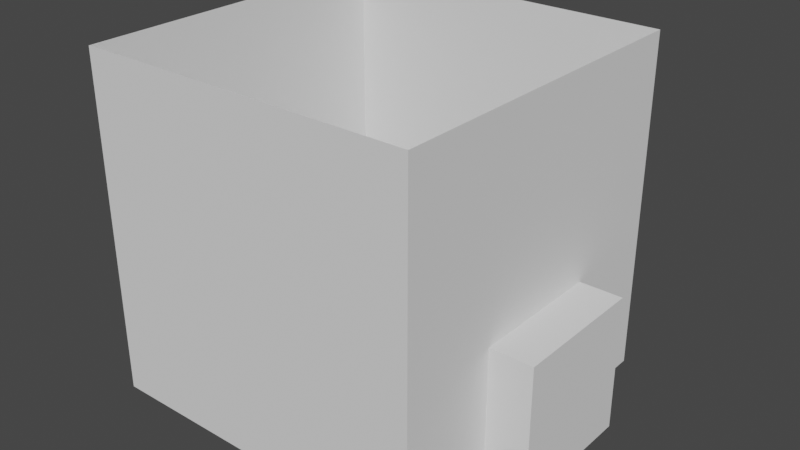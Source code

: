 # Source: empty_room.blend  (saved by Blender 3.6.13; exported with 4.5.12 LTS)
import bpy
from mathutils import Matrix  # noqa: F401  (used for matrix-valued properties, if any)

bpy.ops.wm.read_factory_settings(use_empty=True)
scene = bpy.context.scene
scene.name = 'Scene'

# ---- collections
col_collection = bpy.data.collections.new('Collection'); scene.collection.children.link(col_collection)

# ---- world
world_world = bpy.data.worlds.new('World'); scene.world = world_world
world_world.use_nodes = True; world_world.node_tree.nodes.clear()
_N = world_world.node_tree.nodes; _L = world_world.node_tree.links
n0 = _N.new('ShaderNodeOutputWorld'); n0.name = 'World Output'; n0.location = (300, 300)
n1 = _N.new('ShaderNodeBackground'); n1.name = 'Background'; n1.location = (10, 300)
n1.inputs[0].default_value = (0.05088, 0.05088, 0.05088, 1.0)
_L.new(n1.outputs[0], n0.inputs[0])
n0.is_active_output = True
world_world.color = (0.05088, 0.05088, 0.05088)
world_world.use_sun_shadow = False
world_world.sun_shadow_jitter_overblur = 0.0

# ---- meshes
me_plane = bpy.data.meshes.new('Plane')
me_plane.from_pydata([(2.26, -2.0, 0.0), (-5.0, -5.0, 0.0), (5.0, -5.0, 0.0), (2.26, 2.0, 0.0), (-5.0, 5.0, 0.0), (5.0, 5.0, 0.0), (-4.99, 4.99, 0.0), (-4.99, -4.99, 0.0), (4.99, -4.99, 0.0), (4.99, 4.99, 0.0), (-4.99, 4.99, 10.0), (-4.99, -4.99, 10.0), (4.99, -4.99, 10.0), (4.99, 4.99, 10.0), (-5.0, 5.0, 10.0), (-5.0, -5.0, 10.0), (5.0, -5.0, 10.0), (5.0, 5.0, 10.0), (4.99, -2.0, 0.0), (4.99, -2.0, 4.0), (4.99, 2.0, 0.0), (4.99, 2.0, 4.0), (5.0, -2.0, 0.0), (5.0, 2.0, 4.0), (5.0, 2.0, 0.0), (5.0, -2.0, 4.0)], [], [(20, 9, 6, 7, 8, 18, 0, 3), (8, 12, 13, 9, 20, 21, 19, 18), (4, 1, 15, 14), (24, 5, 17, 16, 2, 22, 25, 23), (8, 7, 11, 12), (11, 10, 14, 15), (12, 11, 15, 16), (13, 12, 16, 17), (10, 13, 17, 14), (7, 6, 10, 11), (5, 4, 14, 17), (1, 2, 16, 15), (6, 9, 13, 10), (23, 21, 20, 24), (22, 18, 19, 25), (24, 20, 18, 22), (3, 0, 18, 20), (19, 21, 23, 25)])
me_plane.polygons.foreach_set('material_index', [0, 0, 0, 0, 0, 0, 0, 0, 0, 0, 0, 0, 0, 20168, 20168, 20168, 20168, 20168])
_uv = me_plane.uv_layers.new(name='UVMap')
_uv.uv.foreach_set('vector', [0.999, 0.7, 0.999, 0.999, 0.001, 0.999, 0.001, 0.001, 0.999, 0.001, 0.999, 0.3, 0.726, 0.3, 0.726, 0.7, 0.999, 0.001, 0.999, 0.001, 0.999, 0.999, 0.999, 0.999, 0.999, 0.7, 0.999, 0.7, 0.999, 0.3, 0.999, 0.3, 0.0, 0.0, 0.0, 0.0, 0.0, 0.0, 0.0, 0.0, 0.0, 0.0, 0.0, 0.0, 0.0, 0.0, 0.0, 0.0, 0.0, 0.0, 0.0, 0.0, 0.0, 0.0, 0.0, 0.0, 0.999, 0.001, 0.001, 0.001, 0.001, 0.001, 0.999, 0.001, 0.001, 0.001, 0.001, 0.999, 0.0, 1.0, 0.0, 0.0, 0.999, 0.001, 0.001, 0.001, 0.0, 0.0, 1.0, 0.0, 0.999, 0.999, 0.999, 0.001, 1.0, 0.0, 1.0, 1.0, 0.001, 0.999, 0.999, 0.999, 1.0, 1.0, 0.0, 1.0, 0.001, 0.001, 0.001, 0.999, 0.001, 0.999, 0.001, 0.001, 0.0, 0.0, 0.0, 0.0, 0.0, 0.0, 0.0, 0.0, 0.0, 0.0, 0.0, 0.0, 0.0, 0.0, 0.0, 0.0, 0.001, 0.999, 0.999, 0.999, 0.999, 0.999, 0.001, 0.999, 0.625, 0.4213, 0.625, 0.4206, 0.375, 0.4206, 0.375, 0.4213, 0.375, 0.8288, 0.375, 0.8294, 0.625, 0.8294, 0.625, 0.8288, 0.2963, 0.5, 0.2956, 0.5, 0.2956, 0.75, 0.2963, 0.75, 0.125, 0.5, 0.125, 0.75, 0.2956, 0.75, 0.2956, 0.5, 0.7044, 0.75, 0.7044, 0.5, 0.7037, 0.5, 0.7037, 0.75])
me_plane.update()
me_cube_001 = bpy.data.meshes.new('Cube.001')
me_cube_001.from_pydata([(-2.0, -2.0, -2.0), (-2.0, -2.0, 2.0), (-2.0, 2.0, -2.0), (-2.0, 2.0, 2.0), (2.0, -2.0, -2.0), (2.0, -2.0, 2.0), (2.0, 2.0, -2.0), (2.0, 2.0, 2.0)], [], [(0, 1, 3, 2), (2, 3, 7, 6), (6, 7, 5, 4), (4, 5, 1, 0), (2, 6, 4, 0), (7, 3, 1, 5)])
_uv = me_cube_001.uv_layers.new(name='UVMap')
_uv.uv.foreach_set('vector', [0.375, 0.0, 0.625, 0.0, 0.625, 0.25, 0.375, 0.25, 0.375, 0.25, 0.625, 0.25, 0.625, 0.5, 0.375, 0.5, 0.375, 0.5, 0.625, 0.5, 0.625, 0.75, 0.375, 0.75, 0.375, 0.75, 0.625, 0.75, 0.625, 1.0, 0.375, 1.0, 0.125, 0.5, 0.375, 0.5, 0.375, 0.75, 0.125, 0.75, 0.625, 0.5, 0.875, 0.5, 0.875, 0.75, 0.625, 0.75])
me_cube_001.update()

# ---- objects
ob_plane_col = bpy.data.objects.new('Plane-col', me_plane)
ob_cube_noimp = bpy.data.objects.new('Cube-noimp', me_cube_001)

# ---- transforms, parenting, visibility, modifiers, constraints
ob_plane_col.location = (0.0, 0.0, 0.0)
ob_cube_noimp.location = (4.26, 0.0, 2.0)

# ---- collection membership
col_collection.objects.link(ob_plane_col)
col_collection.objects.link(ob_cube_noimp)

# ---- scene / render settings (as saved in the file)
scene.frame_start = 1; scene.frame_end = 250; scene.frame_set(1)
scene.render.engine = 'BLENDER_EEVEE_NEXT'
scene.cycles.sampling_pattern = 'TABULATED_SOBOL'
scene.view_settings.view_transform = 'Filmic'
bpy.context.view_layer.update()

# ---- added for rendering (the .blend has no active camera and no usable light): camera, sun
cam_auto = bpy.data.cameras.new('AutoCamera')
cam_auto.lens = 50.0
cam_auto.sensor_width = 36.0
cam_auto.clip_end = 1000.0
ob_auto_camera = bpy.data.objects.new('AutoCamera', cam_auto)
scene.collection.objects.link(ob_auto_camera)
ob_auto_camera.location = (17.3555, -20.0706, 18.3804)
ob_auto_camera.rotation_euler = (1.09748, -7.21219e-08, 0.694738)
scene.camera = ob_auto_camera
light_auto_sun = bpy.data.lights.new('AutoSun', 'SUN')
light_auto_sun.energy = 3.0
light_auto_sun.angle = 0.0523599
ob_auto_sun = bpy.data.objects.new('AutoSun', light_auto_sun)
scene.collection.objects.link(ob_auto_sun)
ob_auto_sun.rotation_euler = (0.872665, 0.174533, 0.523599)
bpy.context.view_layer.update()

